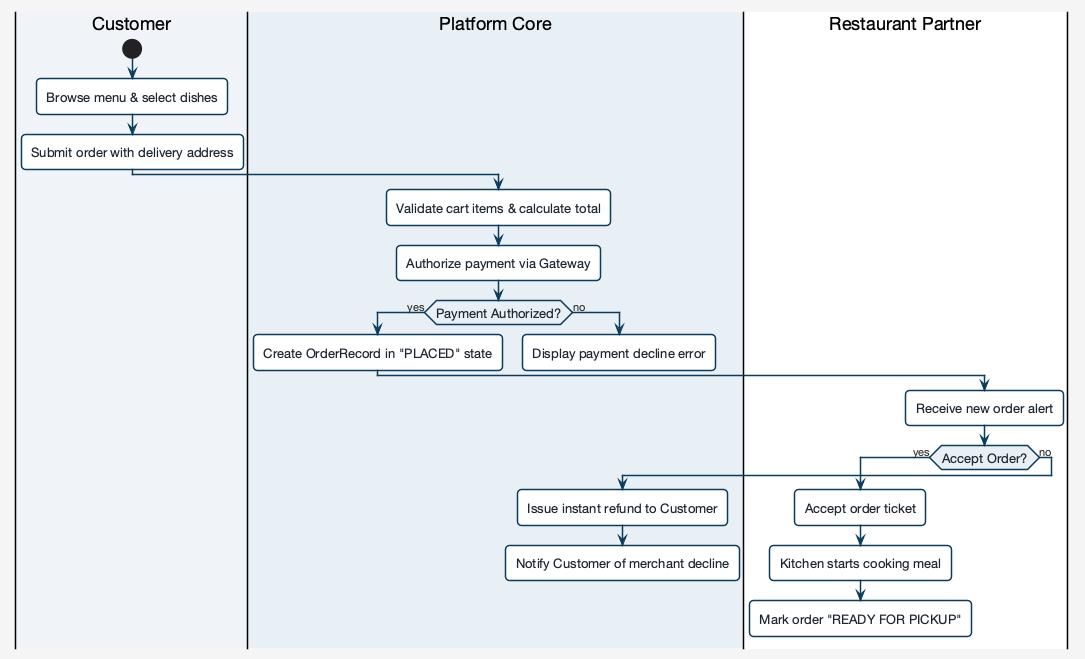

The diagram above was rendered by PlantUML. Its source (embedded in the PNG):
@startuml
skinparam backgroundColor #f5f5f5
skinparam defaultFontName "Helvetica Neue", Arial, sans-serif
skinparam roundCorner 8
skinparam shadowing false

skinparam activity {
  BackgroundColor #ffffff
  BorderColor #0b3c5d
  BorderThickness 1.5
  FontColor #1d2731
  DiamondBackgroundColor #e8eff5
  DiamondBorderColor #0b3c5d
  FontSize 13
}

skinparam arrow {
  Color #0b3c5d
  FontColor #333333
  FontSize 11
}

|#f0f4f8|Customer|
start
:Browse menu & select dishes;
:Submit order with delivery address;

|#e8eff5|Platform Core|
:Validate cart items & calculate total;
:Authorize payment via Gateway;
if (Payment Authorized?) then (yes)
  :Create OrderRecord in "PLACED" state;
else (no)
  :Display payment decline error;
  detach
endif

|#ffffff|Restaurant Partner|
:Receive new order alert;
if (Accept Order?) then (yes)
  :Accept order ticket;
  :Kitchen starts cooking meal;
  :Mark order "READY FOR PICKUP";
  detach
else (no)
  |Platform Core|
  :Issue instant refund to Customer;
  :Notify Customer of merchant decline;
  detach
endif

@enduml